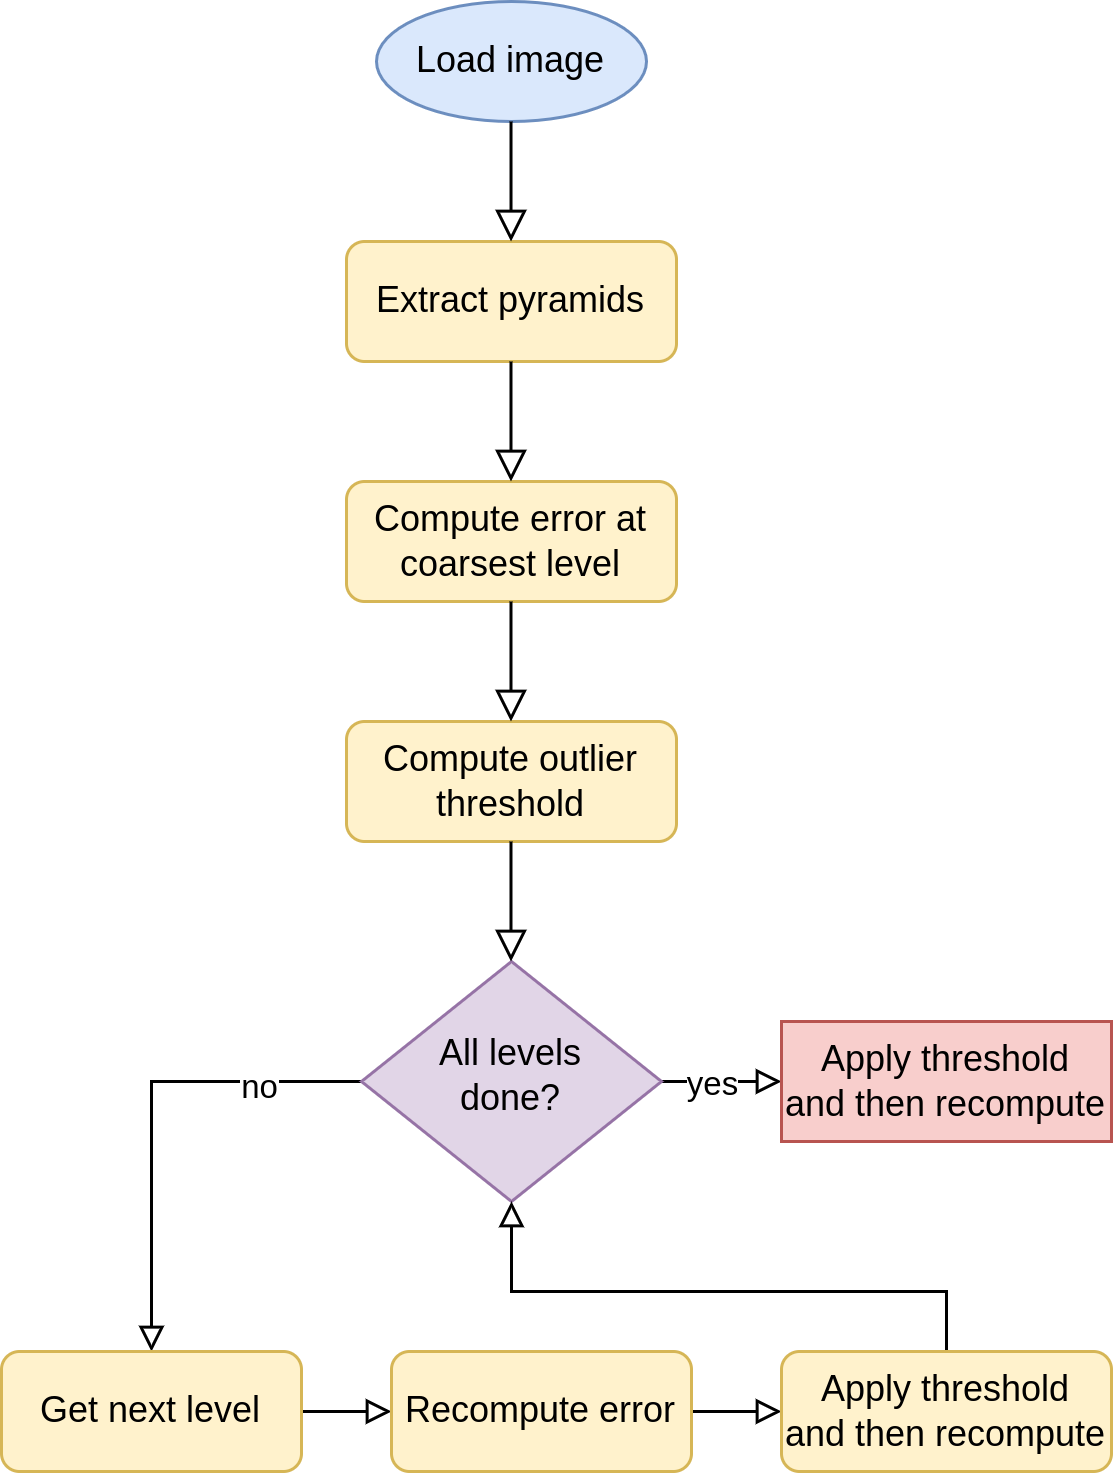

The diagram above was exported from draw.io. Its source (the exported page's mxGraphModel, read from the mxfile embedded in the PNG):
<mxGraphModel dx="1406" dy="716" grid="1" gridSize="10" guides="1" tooltips="1" connect="1" arrows="1" fold="1" page="1" pageScale="1" pageWidth="827" pageHeight="1169" math="0" shadow="0">
  <root>
    <mxCell id="WIyWlLk6GJQsqaUBKTNV-0" />
    <mxCell id="WIyWlLk6GJQsqaUBKTNV-1" parent="WIyWlLk6GJQsqaUBKTNV-0" />
    <mxCell id="mjng_3koqyFx3RuUrUfM-0" value="Load image" style="ellipse;whiteSpace=wrap;html=1;fillColor=#dae8fc;strokeColor=#6c8ebf;" parent="WIyWlLk6GJQsqaUBKTNV-1" vertex="1">
      <mxGeometry x="145" y="10" width="90" height="40" as="geometry" />
    </mxCell>
    <mxCell id="mjng_3koqyFx3RuUrUfM-4" value="Extract pyramids" style="rounded=1;whiteSpace=wrap;html=1;fontSize=12;glass=0;strokeWidth=1;shadow=0;fillColor=#fff2cc;strokeColor=#d6b656;" parent="WIyWlLk6GJQsqaUBKTNV-1" vertex="1">
      <mxGeometry x="135" y="90" width="110" height="40" as="geometry" />
    </mxCell>
    <mxCell id="mjng_3koqyFx3RuUrUfM-6" value="" style="rounded=0;html=1;jettySize=auto;orthogonalLoop=1;fontSize=11;endArrow=block;endFill=0;endSize=8;strokeWidth=1;shadow=0;labelBackgroundColor=none;edgeStyle=orthogonalEdgeStyle;exitX=0.5;exitY=1;exitDx=0;exitDy=0;" parent="WIyWlLk6GJQsqaUBKTNV-1" edge="1">
      <mxGeometry relative="1" as="geometry">
        <mxPoint x="189.84000000000012" y="50" as="sourcePoint" />
        <mxPoint x="189.84000000000012" y="90" as="targetPoint" />
        <Array as="points" />
      </mxGeometry>
    </mxCell>
    <mxCell id="mjng_3koqyFx3RuUrUfM-8" value="Compute error at coarsest level" style="rounded=1;whiteSpace=wrap;html=1;fontSize=12;glass=0;strokeWidth=1;shadow=0;fillColor=#fff2cc;strokeColor=#d6b656;" parent="WIyWlLk6GJQsqaUBKTNV-1" vertex="1">
      <mxGeometry x="135" y="170" width="110" height="40" as="geometry" />
    </mxCell>
    <mxCell id="mjng_3koqyFx3RuUrUfM-9" value="Compute outlier threshold" style="rounded=1;whiteSpace=wrap;html=1;fontSize=12;glass=0;strokeWidth=1;shadow=0;fillColor=#fff2cc;strokeColor=#d6b656;" parent="WIyWlLk6GJQsqaUBKTNV-1" vertex="1">
      <mxGeometry x="135" y="250" width="110" height="40" as="geometry" />
    </mxCell>
    <mxCell id="mjng_3koqyFx3RuUrUfM-16" style="edgeStyle=orthogonalEdgeStyle;rounded=0;orthogonalLoop=1;jettySize=auto;html=1;endArrow=block;endFill=0;entryX=0.5;entryY=0;entryDx=0;entryDy=0;" parent="WIyWlLk6GJQsqaUBKTNV-1" source="mjng_3koqyFx3RuUrUfM-10" target="mjng_3koqyFx3RuUrUfM-17" edge="1">
      <mxGeometry relative="1" as="geometry">
        <mxPoint x="70" y="420" as="targetPoint" />
        <Array as="points">
          <mxPoint x="70" y="370" />
        </Array>
      </mxGeometry>
    </mxCell>
    <mxCell id="mjng_3koqyFx3RuUrUfM-24" value="no" style="edgeLabel;html=1;align=center;verticalAlign=middle;resizable=0;points=[];" parent="mjng_3koqyFx3RuUrUfM-16" vertex="1" connectable="0">
      <mxGeometry x="-0.5576" y="1" relative="1" as="geometry">
        <mxPoint as="offset" />
      </mxGeometry>
    </mxCell>
    <mxCell id="mjng_3koqyFx3RuUrUfM-28" style="edgeStyle=orthogonalEdgeStyle;rounded=0;orthogonalLoop=1;jettySize=auto;html=1;endArrow=block;endFill=0;" parent="WIyWlLk6GJQsqaUBKTNV-1" source="mjng_3koqyFx3RuUrUfM-10" edge="1">
      <mxGeometry relative="1" as="geometry">
        <mxPoint x="280" y="370" as="targetPoint" />
      </mxGeometry>
    </mxCell>
    <mxCell id="mjng_3koqyFx3RuUrUfM-30" value="yes" style="edgeLabel;html=1;align=center;verticalAlign=middle;resizable=0;points=[];" parent="mjng_3koqyFx3RuUrUfM-28" vertex="1" connectable="0">
      <mxGeometry x="-0.1919" relative="1" as="geometry">
        <mxPoint as="offset" />
      </mxGeometry>
    </mxCell>
    <mxCell id="mjng_3koqyFx3RuUrUfM-10" value="All levels&lt;br&gt;done?" style="rhombus;whiteSpace=wrap;html=1;shadow=0;fontFamily=Helvetica;fontSize=12;align=center;strokeWidth=1;spacing=6;spacingTop=-4;fillColor=#e1d5e7;strokeColor=#9673a6;" parent="WIyWlLk6GJQsqaUBKTNV-1" vertex="1">
      <mxGeometry x="140" y="330" width="100" height="80" as="geometry" />
    </mxCell>
    <mxCell id="mjng_3koqyFx3RuUrUfM-12" value="" style="rounded=0;html=1;jettySize=auto;orthogonalLoop=1;fontSize=11;endArrow=block;endFill=0;endSize=8;strokeWidth=1;shadow=0;labelBackgroundColor=none;edgeStyle=orthogonalEdgeStyle;exitX=0.5;exitY=1;exitDx=0;exitDy=0;" parent="WIyWlLk6GJQsqaUBKTNV-1" edge="1">
      <mxGeometry relative="1" as="geometry">
        <mxPoint x="189.83000000000015" y="130" as="sourcePoint" />
        <mxPoint x="189.83000000000015" y="169.99999999999994" as="targetPoint" />
        <Array as="points" />
      </mxGeometry>
    </mxCell>
    <mxCell id="mjng_3koqyFx3RuUrUfM-13" value="" style="rounded=0;html=1;jettySize=auto;orthogonalLoop=1;fontSize=11;endArrow=block;endFill=0;endSize=8;strokeWidth=1;shadow=0;labelBackgroundColor=none;edgeStyle=orthogonalEdgeStyle;exitX=0.5;exitY=1;exitDx=0;exitDy=0;" parent="WIyWlLk6GJQsqaUBKTNV-1" edge="1">
      <mxGeometry relative="1" as="geometry">
        <mxPoint x="189.83000000000015" y="209.99999999999994" as="sourcePoint" />
        <mxPoint x="189.83000000000015" y="249.99999999999994" as="targetPoint" />
        <Array as="points" />
      </mxGeometry>
    </mxCell>
    <mxCell id="mjng_3koqyFx3RuUrUfM-14" value="" style="rounded=0;html=1;jettySize=auto;orthogonalLoop=1;fontSize=11;endArrow=block;endFill=0;endSize=8;strokeWidth=1;shadow=0;labelBackgroundColor=none;edgeStyle=orthogonalEdgeStyle;exitX=0.5;exitY=1;exitDx=0;exitDy=0;" parent="WIyWlLk6GJQsqaUBKTNV-1" edge="1">
      <mxGeometry relative="1" as="geometry">
        <mxPoint x="189.83000000000015" y="289.99999999999994" as="sourcePoint" />
        <mxPoint x="189.83000000000015" y="330" as="targetPoint" />
        <Array as="points" />
      </mxGeometry>
    </mxCell>
    <mxCell id="mjng_3koqyFx3RuUrUfM-18" style="edgeStyle=orthogonalEdgeStyle;rounded=0;orthogonalLoop=1;jettySize=auto;html=1;endArrow=block;endFill=0;" parent="WIyWlLk6GJQsqaUBKTNV-1" source="mjng_3koqyFx3RuUrUfM-17" edge="1">
      <mxGeometry relative="1" as="geometry">
        <mxPoint x="150" y="480" as="targetPoint" />
      </mxGeometry>
    </mxCell>
    <mxCell id="mjng_3koqyFx3RuUrUfM-17" value="Get next level" style="rounded=1;whiteSpace=wrap;html=1;fontSize=12;glass=0;strokeWidth=1;shadow=0;fillColor=#fff2cc;strokeColor=#d6b656;" parent="WIyWlLk6GJQsqaUBKTNV-1" vertex="1">
      <mxGeometry x="20" y="460" width="100" height="40" as="geometry" />
    </mxCell>
    <mxCell id="mjng_3koqyFx3RuUrUfM-22" style="edgeStyle=orthogonalEdgeStyle;rounded=0;orthogonalLoop=1;jettySize=auto;html=1;endArrow=block;endFill=0;" parent="WIyWlLk6GJQsqaUBKTNV-1" source="mjng_3koqyFx3RuUrUfM-19" edge="1">
      <mxGeometry relative="1" as="geometry">
        <mxPoint x="280" y="479.99999999999994" as="targetPoint" />
      </mxGeometry>
    </mxCell>
    <mxCell id="mjng_3koqyFx3RuUrUfM-19" value="Recompute error" style="rounded=1;whiteSpace=wrap;html=1;fontSize=12;glass=0;strokeWidth=1;shadow=0;fillColor=#fff2cc;strokeColor=#d6b656;" parent="WIyWlLk6GJQsqaUBKTNV-1" vertex="1">
      <mxGeometry x="150" y="460" width="100" height="40" as="geometry" />
    </mxCell>
    <mxCell id="mjng_3koqyFx3RuUrUfM-25" style="edgeStyle=orthogonalEdgeStyle;rounded=0;orthogonalLoop=1;jettySize=auto;html=1;entryX=0.5;entryY=1;entryDx=0;entryDy=0;endArrow=block;endFill=0;" parent="WIyWlLk6GJQsqaUBKTNV-1" source="mjng_3koqyFx3RuUrUfM-23" target="mjng_3koqyFx3RuUrUfM-10" edge="1">
      <mxGeometry relative="1" as="geometry">
        <Array as="points">
          <mxPoint x="335" y="440" />
          <mxPoint x="190" y="440" />
        </Array>
      </mxGeometry>
    </mxCell>
    <mxCell id="mjng_3koqyFx3RuUrUfM-23" value="Apply threshold&lt;br&gt;and then recompute" style="rounded=1;whiteSpace=wrap;html=1;fontSize=12;glass=0;strokeWidth=1;shadow=0;fillColor=#fff2cc;strokeColor=#d6b656;" parent="WIyWlLk6GJQsqaUBKTNV-1" vertex="1">
      <mxGeometry x="280" y="460" width="110" height="40" as="geometry" />
    </mxCell>
    <mxCell id="mjng_3koqyFx3RuUrUfM-29" value="Apply threshold&lt;br&gt;and then recompute" style="rounded=0;whiteSpace=wrap;html=1;fontSize=12;glass=0;strokeWidth=1;shadow=0;fillColor=#f8cecc;strokeColor=#b85450;" parent="WIyWlLk6GJQsqaUBKTNV-1" vertex="1">
      <mxGeometry x="280" y="350" width="110" height="40" as="geometry" />
    </mxCell>
  </root>
</mxGraphModel>